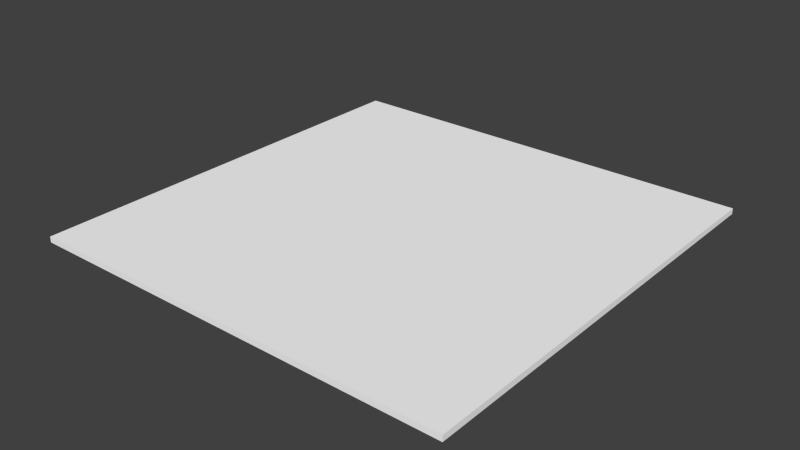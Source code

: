 # Source: plate-side-platform.blend  (saved by Blender 2.76.0; exported with 4.5.12 LTS)
import bpy
from mathutils import Matrix  # noqa: F401  (used for matrix-valued properties, if any)

bpy.ops.wm.read_factory_settings(use_empty=True)
scene = bpy.context.scene
scene.name = 'Scene'

# ---- collections
col_collection_2 = bpy.data.collections.new('Collection 2'); scene.collection.children.link(col_collection_2)

# ---- materials (node trees are filled in below, after node groups)
mat_material = bpy.data.materials.new('Material')
mat_material.alpha_threshold = 0.0
mat_material.use_transparent_shadow = False
mat_material.diffuse_color = (1.0, 1.0, 1.0, 1.0)
mat_material.roughness = 0.5
mat_material.line_color = (0.0, 0.0, 0.0, 1.0)

# ---- material node trees

# ---- world
world_world = bpy.data.worlds.new('World'); scene.world = world_world
world_world.color = (0.05088, 0.05088, 0.05088)
world_world.use_sun_shadow = False
world_world.sun_shadow_jitter_overblur = 0.0
world_world.cycles.sampling_method = 'MANUAL'
world_world.cycles.sample_map_resolution = 256

# ---- meshes
me_cube = bpy.data.meshes.new('Cube')
me_cube.from_pydata([(0.75, 0.75, 0.0), (0.75, -0.75, 0.0), (-0.75, -0.75, 0.0), (-0.75, 0.75, 0.0), (0.75, 0.75, 0.02), (0.75, -0.75, 0.02), (-0.75, -0.75, 0.02), (-0.75, 0.75, 0.02)], [], [(0, 1, 2, 3), (4, 7, 6, 5), (0, 4, 5, 1), (1, 5, 6, 2), (2, 6, 7, 3), (4, 0, 3, 7)])
_uv = me_cube.uv_layers.new(name='UVMap')
_uv.uv.foreach_set('vector', [0.5, 1.192e-07, 1.0, 0.0, 1.0, 0.5, 0.5, 0.5, 0.5, 0.0, 0.5, 0.5, 1.192e-07, 0.5, 0.0, 1.589e-07, 0.01333, 0.5, 0.02, 0.5, 0.02, 1.0, 0.01333, 1.0, 0.006667, 1.0, 6.209e-08, 1.0, 0.0, 0.5, 0.006667, 0.5, 0.01333, 1.0, 0.006667, 1.0, 0.006667, 0.5, 0.01333, 0.5, 0.02667, 1.0, 0.02, 1.0, 0.02, 0.5, 0.02667, 0.5])
me_cube.materials.append(mat_material)
me_cube.use_remesh_preserve_volume = False
me_cube.use_remesh_preserve_attributes = False
me_cube.use_mirror_vertex_groups = False
me_cube.update()

# ---- objects
ob_cube = bpy.data.objects.new('Cube', me_cube)

# ---- transforms, parenting, visibility, modifiers, constraints
ob_cube.location = (0.0, 0.0, 0.0)
ob_cube.lock_rotations_4d = False
ob_cube.empty_display_type = 'ARROWS'
ob_cube.lineart.crease_threshold = 0.0

# ---- collection membership
col_collection_2.objects.link(ob_cube)

# ---- scene / render settings (as saved in the file)
scene.frame_start = 1; scene.frame_end = 250; scene.frame_set(16)
scene.render.engine = 'BLENDER_EEVEE_NEXT'
scene.render.resolution_percentage = 50
scene.render.dither_intensity = 0.0
scene.cycles.use_denoising = False
scene.cycles.samples = 10
scene.cycles.sampling_pattern = 'TABULATED_SOBOL'
scene.cycles.light_sampling_threshold = 0.0
scene.cycles.use_adaptive_sampling = False
scene.cycles.use_light_tree = False
scene.cycles.blur_glossy = 0.0
scene.cycles.pixel_filter_type = 'GAUSSIAN'
scene.cycles.sample_clamp_indirect = 0.0
scene.view_settings.view_transform = 'Standard'
bpy.context.view_layer.update()

# ---- added for rendering (the .blend has no active camera and no usable light): camera, sun
cam_auto = bpy.data.cameras.new('AutoCamera')
cam_auto.lens = 50.0
cam_auto.sensor_width = 36.0
cam_auto.clip_end = 1000.0
ob_auto_camera = bpy.data.objects.new('AutoCamera', cam_auto)
scene.collection.objects.link(ob_auto_camera)
ob_auto_camera.location = (1.96279, -2.35534, 1.58023)
ob_auto_camera.rotation_euler = (1.09748, -7.21219e-08, 0.694738)
scene.camera = ob_auto_camera
light_auto_sun = bpy.data.lights.new('AutoSun', 'SUN')
light_auto_sun.energy = 3.0
light_auto_sun.angle = 0.0523599
ob_auto_sun = bpy.data.objects.new('AutoSun', light_auto_sun)
scene.collection.objects.link(ob_auto_sun)
ob_auto_sun.rotation_euler = (0.872665, 0.174533, 0.523599)
bpy.context.view_layer.update()
